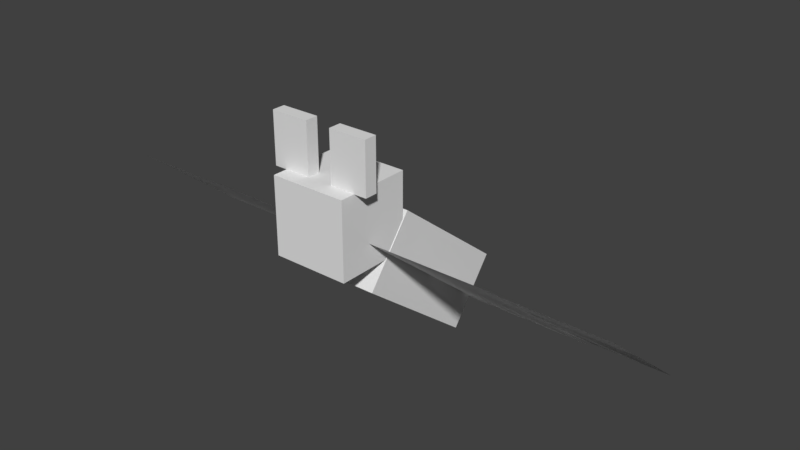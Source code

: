 # Source: bat.blend  (saved by Blender 2.78.0; exported with 4.5.12 LTS)
import bpy
from mathutils import Matrix  # noqa: F401  (used for matrix-valued properties, if any)

bpy.ops.wm.read_factory_settings(use_empty=True)
scene = bpy.context.scene
scene.name = 'Scene'

# ---- collections
col_collection_1 = bpy.data.collections.new('Collection 1'); scene.collection.children.link(col_collection_1)

# ---- world
world_world = bpy.data.worlds.new('World'); scene.world = world_world
world_world.color = (0.05088, 0.05088, 0.05088)
world_world.use_sun_shadow = False
world_world.sun_shadow_jitter_overblur = 0.0
world_world.cycles.sampling_method = 'MANUAL'

# ---- meshes
me_plane_004 = bpy.data.meshes.new('Plane.004')
me_plane_004.from_pydata([(-1.0, -1.0, 0.0), (1.0, -1.0, 0.0), (-1.0, 1.0, 0.0), (1.0, 1.0, 0.0)], [], [(0, 2, 3, 1)])
_uv = me_plane_004.uv_layers.new(name='UVMap')
_uv.uv.foreach_set('vector', [0.04688, 0.3594, 0.04688, 0.4531, 0.1406, 0.4531, 0.1406, 0.3594])
me_plane_004.use_remesh_preserve_volume = False
me_plane_004.use_remesh_preserve_attributes = False
me_plane_004.use_mirror_vertex_groups = False
me_plane_004.update()
me_plane_001 = bpy.data.meshes.new('Plane.001')
me_plane_001.from_pydata([(-1.0, -1.0, 0.0), (1.0, -1.0, 0.0), (-1.0, 1.0, 0.0), (1.0, 1.0, 0.0)], [], [(0, 1, 3, 2)])
_uv = me_plane_001.uv_layers.new(name='UVMap')
_uv.uv.foreach_set('vector', [0.04688, 0.3594, 0.1406, 0.3594, 0.1406, 0.4531, 0.04688, 0.4531])
me_plane_001.use_remesh_preserve_volume = False
me_plane_001.use_remesh_preserve_attributes = False
me_plane_001.use_mirror_vertex_groups = False
me_plane_001.update()
me_plane_012 = bpy.data.meshes.new('Plane.012')
me_plane_012.from_pydata([(-1.0, -1.0, 0.0), (1.0, -1.0, 0.0), (-1.0, 1.0, 0.0), (1.0, 1.0, 0.0)], [], [(0, 1, 3, 2)])
_uv = me_plane_012.uv_layers.new(name='UVMap')
_uv.uv.foreach_set('vector', [0.3906, 0.5625, 0.5156, 0.5625, 0.5156, 0.7344, 0.3906, 0.7344])
me_plane_012.use_remesh_preserve_volume = False
me_plane_012.use_remesh_preserve_attributes = False
me_plane_012.use_mirror_vertex_groups = False
me_plane_012.update()
me_plane_011 = bpy.data.meshes.new('Plane.011')
me_plane_011.from_pydata([(-1.0, -1.0, 0.0), (1.0, -1.0, 0.0), (-1.0, 1.0, 0.0), (1.0, 1.0, 0.0)], [], [(0, 1, 3, 2)])
_uv = me_plane_011.uv_layers.new(name='UVMap')
_uv.uv.foreach_set('vector', [0.6719, 0.7344, 0.8281, 0.7344, 0.8281, 0.9844, 0.6719, 0.9844])
me_plane_011.use_remesh_preserve_volume = False
me_plane_011.use_remesh_preserve_attributes = False
me_plane_011.use_mirror_vertex_groups = False
me_plane_011.update()
me_plane_010 = bpy.data.meshes.new('Plane.010')
me_plane_010.from_pydata([(-1.0, -1.0, 0.0), (1.0, -1.0, 0.0), (-1.0, 1.0, 0.0), (1.0, 1.0, 0.0)], [], [(0, 2, 3, 1)])
_uv = me_plane_010.uv_layers.new(name='UVMap')
_uv.uv.foreach_set('vector', [0.6719, 0.7344, 0.6719, 0.9844, 0.8281, 0.9844, 0.8281, 0.7344])
me_plane_010.use_remesh_preserve_volume = False
me_plane_010.use_remesh_preserve_attributes = False
me_plane_010.use_mirror_vertex_groups = False
me_plane_010.update()
me_plane_009 = bpy.data.meshes.new('Plane.009')
me_plane_009.from_pydata([(-1.0, -1.0, 0.0), (1.0, -1.0, 0.0), (-1.0, 1.0, 0.0), (1.0, 1.0, 0.0)], [], [(0, 2, 3, 1)])
_uv = me_plane_009.uv_layers.new(name='UVMap')
_uv.uv.foreach_set('vector', [0.3906, 0.5625, 0.3906, 0.7344, 0.5156, 0.7344, 0.5156, 0.5625])
me_plane_009.use_remesh_preserve_volume = False
me_plane_009.use_remesh_preserve_attributes = False
me_plane_009.use_mirror_vertex_groups = False
me_plane_009.update()
me_plane_008 = bpy.data.meshes.new('Plane.008')
me_plane_008.from_pydata([(-1.0, -1.0, 0.0), (1.0, -1.0, 0.0), (-1.0, 1.0, 0.0), (1.0, 1.0, 0.0)], [], [(0, 2, 3, 1)])
_uv = me_plane_008.uv_layers.new(name='UVMap')
_uv.uv.foreach_set('vector', [0.3906, 0.5625, 0.3906, 0.7344, 0.5156, 0.7344, 0.5156, 0.5625])
me_plane_008.use_remesh_preserve_volume = False
me_plane_008.use_remesh_preserve_attributes = False
me_plane_008.use_mirror_vertex_groups = False
me_plane_008.update()
me_plane_007 = bpy.data.meshes.new('Plane.007')
me_plane_007.from_pydata([(-1.0, -1.0, 0.0), (1.0, -1.0, 0.0), (-1.0, 1.0, 0.0), (1.0, 1.0, 0.0)], [], [(0, 2, 3, 1)])
_uv = me_plane_007.uv_layers.new(name='UVMap')
_uv.uv.foreach_set('vector', [0.6719, 0.7344, 0.6719, 0.9844, 0.8281, 0.9844, 0.8281, 0.7344])
me_plane_007.use_remesh_preserve_volume = False
me_plane_007.use_remesh_preserve_attributes = False
me_plane_007.use_mirror_vertex_groups = False
me_plane_007.update()
me_plane_003 = bpy.data.meshes.new('Plane.003')
me_plane_003.from_pydata([(-1.0, -1.0, 0.0), (1.0, -1.0, 0.0), (-1.0, 1.0, 0.0), (1.0, 1.0, 0.0)], [], [(0, 1, 3, 2)])
_uv = me_plane_003.uv_layers.new(name='UVMap')
_uv.uv.foreach_set('vector', [0.6719, 0.7344, 0.8281, 0.7344, 0.8281, 0.9844, 0.6719, 0.9844])
me_plane_003.use_remesh_preserve_volume = False
me_plane_003.use_remesh_preserve_attributes = False
me_plane_003.use_mirror_vertex_groups = False
me_plane_003.update()
me_plane_002 = bpy.data.meshes.new('Plane.002')
me_plane_002.from_pydata([(-1.0, -1.0, 0.0), (1.0, -1.0, 0.0), (-1.0, 1.0, 0.0), (1.0, 1.0, 0.0)], [], [(0, 1, 3, 2)])
_uv = me_plane_002.uv_layers.new(name='UVMap')
_uv.uv.foreach_set('vector', [0.3906, 0.5625, 0.5156, 0.5625, 0.5156, 0.7344, 0.3906, 0.7344])
me_plane_002.use_remesh_preserve_volume = False
me_plane_002.use_remesh_preserve_attributes = False
me_plane_002.use_mirror_vertex_groups = False
me_plane_002.update()
me_cube_003 = bpy.data.meshes.new('Cube.003')
me_cube_003.from_pydata([(-1.0, -1.0, -1.0), (-1.0, -1.0, 1.0), (-1.0, 1.0, -1.0), (-1.0, 1.0, 1.0), (1.0, -1.0, -1.0), (1.0, -1.0, 1.0), (1.0, 1.0, -1.0), (1.0, 1.0, 1.0)], [], [(0, 1, 3, 2), (2, 3, 7, 6), (6, 7, 5, 4), (4, 5, 1, 0), (2, 6, 4, 0), (7, 3, 1, 5)])
_uv = me_cube_003.uv_layers.new(name='UVMap')
_uv.uv.foreach_set('vector', [0.3906, 0.9219, 0.3906, 0.9844, 0.375, 0.9844, 0.375, 0.9219, 0.5, 0.9219, 0.5, 0.9844, 0.4531, 0.9844, 0.4531, 0.9219, 0.4531, 0.9219, 0.4531, 0.9844, 0.4375, 0.9844, 0.4375, 0.9219, 0.4375, 0.9219, 0.4375, 0.9844, 0.3906, 0.9844, 0.3906, 0.9219, 0.4844, 1.0, 0.4375, 1.0, 0.4375, 0.9844, 0.4844, 0.9844, 0.4375, 1.0, 0.3906, 1.0, 0.3906, 0.9844, 0.4375, 0.9844])
me_cube_003.use_remesh_preserve_volume = False
me_cube_003.use_remesh_preserve_attributes = False
me_cube_003.use_mirror_vertex_groups = False
me_cube_003.update()
me_cube_002 = bpy.data.meshes.new('Cube.002')
me_cube_002.from_pydata([(-1.0, -1.0, -1.0), (-1.0, -1.0, 1.0), (-1.0, 1.0, -1.0), (-1.0, 1.0, 1.0), (1.0, -1.0, -1.0), (1.0, -1.0, 1.0), (1.0, 1.0, -1.0), (1.0, 1.0, 1.0)], [], [(0, 1, 3, 2), (2, 3, 7, 6), (6, 7, 5, 4), (4, 5, 1, 0), (2, 6, 4, 0), (7, 3, 1, 5)])
_uv = me_cube_002.uv_layers.new(name='UVMap')
_uv.uv.foreach_set('vector', [0.09375, 0.4688, 0.09375, 0.6562, 0.0, 0.6562, 0.0, 0.4688, 0.375, 0.4688, 0.375, 0.6562, 0.2812, 0.6562, 0.2812, 0.4688, 0.2812, 0.4688, 0.2812, 0.6562, 0.1875, 0.6562, 0.1875, 0.4688, 0.1875, 0.4688, 0.1875, 0.6562, 0.09375, 0.6562, 0.09375, 0.4688, 0.2812, 0.75, 0.1875, 0.75, 0.1875, 0.6562, 0.2812, 0.6562, 0.1875, 0.75, 0.09375, 0.75, 0.09375, 0.6562, 0.1875, 0.6562])
me_cube_002.use_remesh_preserve_volume = False
me_cube_002.use_remesh_preserve_attributes = False
me_cube_002.use_mirror_vertex_groups = False
me_cube_002.update()
me_cube_001 = bpy.data.meshes.new('Cube.001')
me_cube_001.from_pydata([(-1.0, -1.0, -1.0), (-1.0, -1.0, 1.0), (-1.0, 1.0, -1.0), (-1.0, 1.0, 1.0), (1.0, -1.0, -1.0), (1.0, -1.0, 1.0), (1.0, 1.0, -1.0), (1.0, 1.0, 1.0)], [], [(0, 1, 3, 2), (2, 3, 7, 6), (6, 7, 5, 4), (4, 5, 1, 0), (2, 6, 4, 0), (7, 3, 1, 5)])
_uv = me_cube_001.uv_layers.new(name='UVMap')
_uv.uv.foreach_set('vector', [0.3906, 0.9219, 0.3906, 0.9844, 0.375, 0.9844, 0.375, 0.9219, 0.4531, 0.9219, 0.4531, 0.9844, 0.5, 0.9844, 0.5, 0.9219, 0.4531, 0.9219, 0.4531, 0.9844, 0.4375, 0.9844, 0.4375, 0.9219, 0.3906, 0.9219, 0.3906, 0.9844, 0.4375, 0.9844, 0.4375, 0.9219, 0.4844, 1.0, 0.4375, 1.0, 0.4375, 0.9844, 0.4844, 0.9844, 0.4375, 1.0, 0.3906, 1.0, 0.3906, 0.9844, 0.4375, 0.9844])
me_cube_001.use_remesh_preserve_volume = False
me_cube_001.use_remesh_preserve_attributes = False
me_cube_001.use_mirror_vertex_groups = False
me_cube_001.update()
me_cube = bpy.data.meshes.new('Cube')
me_cube.from_pydata([(-1.0, -1.0, -1.0), (-1.0, -1.0, 1.0), (-1.0, 1.0, -1.0), (-1.0, 1.0, 1.0), (1.0, -1.0, -1.0), (1.0, -1.0, 1.0), (1.0, 1.0, -1.0), (1.0, 1.0, 1.0)], [], [(0, 1, 3, 2), (2, 3, 7, 6), (6, 7, 5, 4), (4, 5, 1, 0), (2, 6, 4, 0), (7, 3, 1, 5)])
_uv = me_cube.uv_layers.new(name='UVMap')
_uv.uv.foreach_set('vector', [0.09375, 0.8125, 0.09375, 0.9062, 0.0, 0.9062, 0.0, 0.8125, 0.375, 0.8125, 0.375, 0.9062, 0.2812, 0.9062, 0.2812, 0.8125, 0.2812, 0.8125, 0.2812, 0.9062, 0.1875, 0.9062, 0.1875, 0.8125, 0.1875, 0.8125, 0.1875, 0.9062, 0.09375, 0.9062, 0.09375, 0.8125, 0.2812, 1.0, 0.1875, 1.0, 0.1875, 0.9062, 0.2812, 0.9062, 0.1875, 1.0, 0.09375, 1.0, 0.09375, 0.9062, 0.1875, 0.9062])
me_cube.use_remesh_preserve_volume = False
me_cube.use_remesh_preserve_attributes = False
me_cube.use_mirror_vertex_groups = False
me_cube.update()
arm_armature = bpy.data.armatures.new('Armature')  # bones are not reproduced

# ---- objects
ob_armature = bpy.data.objects.new('Armature', arm_armature)
ob_legs = bpy.data.objects.new('legs', me_plane_004)
ob_legs1 = bpy.data.objects.new('legs1', me_plane_001)
ob_wing_left2 = bpy.data.objects.new('wing.left2', me_plane_012)
ob_wing_left1 = bpy.data.objects.new('wing.left1', me_plane_011)
ob_wing_left11 = bpy.data.objects.new('wing.left11', me_plane_010)
ob_wing_left21 = bpy.data.objects.new('wing.left21', me_plane_009)
ob_wing_right2 = bpy.data.objects.new('wing.right2', me_plane_008)
ob_wing_right1 = bpy.data.objects.new('wing.right1', me_plane_007)
ob_wing_right11 = bpy.data.objects.new('wing.right11', me_plane_003)
ob_wing_right21 = bpy.data.objects.new('wing.right21', me_plane_002)
ob_ear_right = bpy.data.objects.new('ear.right', me_cube_003)
ob_body = bpy.data.objects.new('body', me_cube_002)
ob_ear_left = bpy.data.objects.new('ear.left', me_cube_001)
ob_head = bpy.data.objects.new('head', me_cube)

# ---- transforms, parenting, visibility, modifiers, constraints
ob_armature.location = (0.0, 0.8698, 2.861)
ob_armature.show_in_front = True
ob_armature.lineart.crease_threshold = 0.0
ob_legs.parent = ob_armature
ob_legs.matrix_parent_inverse = Matrix(((1.0, 0.0, 0.0, -0.0), (0.0, 1.0, 0.0, -0.8698), (0.0, 0.0, 1.0, -2.861), (0.0, 0.0, 0.0, 1.0)))
ob_legs.location = (-1.964e-08, 1.375, 2.473)
ob_legs.rotation_euler = (2.454, 1.409e-16, 3.937e-16)
ob_legs.scale = (0.6, 0.6, 1.0)
ob_legs.lineart.crease_threshold = 0.0
_vg = ob_legs.vertex_groups.new(name='body')
_vg = ob_legs.vertex_groups.new(name='head')
_vg = ob_legs.vertex_groups.new(name='ear.left')
_vg = ob_legs.vertex_groups.new(name='ear.right')
_vg = ob_legs.vertex_groups.new(name='wing.left1')
_vg = ob_legs.vertex_groups.new(name='wing.left2')
_vg = ob_legs.vertex_groups.new(name='wing.right1')
_vg = ob_legs.vertex_groups.new(name='wing.right2')
_vg = ob_legs.vertex_groups.new(name='legs')
_vg.add([0, 1, 2, 3], 1.0, 'REPLACE')
_m = ob_legs.modifiers.new('Armature', 'ARMATURE')
_m.object = ob_armature
ob_legs1.parent = ob_armature
ob_legs1.matrix_parent_inverse = Matrix(((1.0, 0.0, 0.0, -0.0), (0.0, 1.0, 0.0, -0.8698), (0.0, 0.0, 1.0, -2.861), (0.0, 0.0, 0.0, 1.0)))
ob_legs1.location = (-1.964e-08, 1.375, 2.473)
ob_legs1.rotation_euler = (2.454, 1.409e-16, 3.937e-16)
ob_legs1.scale = (0.6, 0.6, 1.0)
ob_legs1.lineart.crease_threshold = 0.0
_vg = ob_legs1.vertex_groups.new(name='body')
_vg = ob_legs1.vertex_groups.new(name='head')
_vg = ob_legs1.vertex_groups.new(name='ear.left')
_vg = ob_legs1.vertex_groups.new(name='ear.right')
_vg = ob_legs1.vertex_groups.new(name='wing.left1')
_vg = ob_legs1.vertex_groups.new(name='wing.left2')
_vg = ob_legs1.vertex_groups.new(name='wing.right1')
_vg = ob_legs1.vertex_groups.new(name='wing.right2')
_vg = ob_legs1.vertex_groups.new(name='legs')
_vg.add([0, 1, 2, 3], 1.0, 'REPLACE')
_m = ob_legs1.modifiers.new('Armature', 'ARMATURE')
_m.object = ob_armature
ob_wing_left2.parent = ob_armature
ob_wing_left2.matrix_parent_inverse = Matrix(((1.0, 0.0, 0.0, -0.0), (0.0, 1.0, 0.0, -0.8698), (0.0, 0.0, 1.0, -2.861), (0.0, 0.0, 0.0, 1.0)))
ob_wing_left2.location = (3.387, -0.3825, 3.818)
ob_wing_left2.rotation_euler = (0.6757, -3.681e-07, -3.142)
ob_wing_left2.scale = (0.8, 1.1, 1.0)
ob_wing_left2.lineart.crease_threshold = 0.0
_vg = ob_wing_left2.vertex_groups.new(name='body')
_vg = ob_wing_left2.vertex_groups.new(name='head')
_vg = ob_wing_left2.vertex_groups.new(name='ear.left')
_vg = ob_wing_left2.vertex_groups.new(name='ear.right')
_vg = ob_wing_left2.vertex_groups.new(name='wing.left1')
_vg.add([0, 1, 2, 3], 1.0, 'REPLACE')
_vg = ob_wing_left2.vertex_groups.new(name='wing.left2')
_vg = ob_wing_left2.vertex_groups.new(name='wing.right1')
_vg = ob_wing_left2.vertex_groups.new(name='wing.right2')
_vg = ob_wing_left2.vertex_groups.new(name='legs')
_m = ob_wing_left2.modifiers.new('Armature', 'ARMATURE')
_m.object = ob_armature
ob_wing_left1.parent = ob_armature
ob_wing_left1.matrix_parent_inverse = Matrix(((1.0, 0.0, 0.0, -0.0), (0.0, 1.0, 0.0, -0.8698), (0.0, 0.0, 1.0, -2.861), (0.0, 0.0, 0.0, 1.0)))
ob_wing_left1.location = (1.589, -0.1485, 3.63)
ob_wing_left1.rotation_euler = (0.6757, -3.681e-07, -3.142)
ob_wing_left1.scale = (1.0, 1.6, 1.0)
ob_wing_left1.lineart.crease_threshold = 0.0
_vg = ob_wing_left1.vertex_groups.new(name='body')
_vg = ob_wing_left1.vertex_groups.new(name='head')
_vg = ob_wing_left1.vertex_groups.new(name='ear.left')
_vg = ob_wing_left1.vertex_groups.new(name='ear.right')
_vg = ob_wing_left1.vertex_groups.new(name='wing.left1')
_vg.add([0, 1, 2, 3], 1.0, 'REPLACE')
_vg = ob_wing_left1.vertex_groups.new(name='wing.left2')
_vg = ob_wing_left1.vertex_groups.new(name='wing.right1')
_vg = ob_wing_left1.vertex_groups.new(name='wing.right2')
_vg = ob_wing_left1.vertex_groups.new(name='legs')
_m = ob_wing_left1.modifiers.new('Armature', 'ARMATURE')
_m.object = ob_armature
ob_wing_left11.parent = ob_armature
ob_wing_left11.matrix_parent_inverse = Matrix(((1.0, 0.0, 0.0, -0.0), (0.0, 1.0, 0.0, -0.8698), (0.0, 0.0, 1.0, -2.861), (0.0, 0.0, 0.0, 1.0)))
ob_wing_left11.location = (1.589, -0.1485, 3.63)
ob_wing_left11.rotation_euler = (0.6757, -3.681e-07, -3.142)
ob_wing_left11.scale = (1.0, 1.6, 1.0)
ob_wing_left11.lineart.crease_threshold = 0.0
_vg = ob_wing_left11.vertex_groups.new(name='body')
_vg = ob_wing_left11.vertex_groups.new(name='head')
_vg = ob_wing_left11.vertex_groups.new(name='ear.left')
_vg = ob_wing_left11.vertex_groups.new(name='ear.right')
_vg = ob_wing_left11.vertex_groups.new(name='wing.left1')
_vg.add([0, 1, 2, 3], 1.0, 'REPLACE')
_vg = ob_wing_left11.vertex_groups.new(name='wing.left2')
_vg = ob_wing_left11.vertex_groups.new(name='wing.right1')
_vg = ob_wing_left11.vertex_groups.new(name='wing.right2')
_vg = ob_wing_left11.vertex_groups.new(name='legs')
_m = ob_wing_left11.modifiers.new('Armature', 'ARMATURE')
_m.object = ob_armature
ob_wing_left21.parent = ob_armature
ob_wing_left21.matrix_parent_inverse = Matrix(((1.0, 0.0, 0.0, -0.0), (0.0, 1.0, 0.0, -0.8698), (0.0, 0.0, 1.0, -2.861), (0.0, 0.0, 0.0, 1.0)))
ob_wing_left21.location = (3.387, -0.3825, 3.818)
ob_wing_left21.rotation_euler = (0.6757, -2.496e-07, -3.142)
ob_wing_left21.scale = (0.8, 1.1, 1.0)
ob_wing_left21.lineart.crease_threshold = 0.0
_vg = ob_wing_left21.vertex_groups.new(name='body')
_vg = ob_wing_left21.vertex_groups.new(name='head')
_vg = ob_wing_left21.vertex_groups.new(name='ear.left')
_vg = ob_wing_left21.vertex_groups.new(name='ear.right')
_vg = ob_wing_left21.vertex_groups.new(name='wing.left1')
_vg.add([0, 1, 2, 3], 1.0, 'REPLACE')
_vg = ob_wing_left21.vertex_groups.new(name='wing.left2')
_vg = ob_wing_left21.vertex_groups.new(name='wing.right1')
_vg = ob_wing_left21.vertex_groups.new(name='wing.right2')
_vg = ob_wing_left21.vertex_groups.new(name='legs')
_m = ob_wing_left21.modifiers.new('Armature', 'ARMATURE')
_m.object = ob_armature
ob_wing_right2.parent = ob_armature
ob_wing_right2.matrix_parent_inverse = Matrix(((1.0, 0.0, 0.0, -0.0), (0.0, 1.0, 0.0, -0.8698), (0.0, 0.0, 1.0, -2.861), (0.0, 0.0, 0.0, 1.0)))
ob_wing_right2.location = (-3.398, -0.3825, 3.818)
ob_wing_right2.rotation_euler = (2.466, 1.389e-16, 3.953e-16)
ob_wing_right2.scale = (0.8, 1.1, 1.0)
ob_wing_right2.lineart.crease_threshold = 0.0
_vg = ob_wing_right2.vertex_groups.new(name='body')
_vg = ob_wing_right2.vertex_groups.new(name='head')
_vg = ob_wing_right2.vertex_groups.new(name='ear.left')
_vg = ob_wing_right2.vertex_groups.new(name='ear.right')
_vg = ob_wing_right2.vertex_groups.new(name='wing.left1')
_vg = ob_wing_right2.vertex_groups.new(name='wing.left2')
_vg = ob_wing_right2.vertex_groups.new(name='wing.right1')
_vg.add([0, 1, 2, 3], 1.0, 'REPLACE')
_vg = ob_wing_right2.vertex_groups.new(name='wing.right2')
_vg = ob_wing_right2.vertex_groups.new(name='legs')
_m = ob_wing_right2.modifiers.new('Armature', 'ARMATURE')
_m.object = ob_armature
ob_wing_right1.parent = ob_armature
ob_wing_right1.matrix_parent_inverse = Matrix(((1.0, 0.0, 0.0, -0.0), (0.0, 1.0, 0.0, -0.8698), (0.0, 0.0, 1.0, -2.861), (0.0, 0.0, 0.0, 1.0)))
ob_wing_right1.location = (-1.6, -0.1485, 3.63)
ob_wing_right1.rotation_euler = (2.466, 1.389e-16, 3.953e-16)
ob_wing_right1.scale = (1.0, 1.6, 1.0)
ob_wing_right1.lineart.crease_threshold = 0.0
_vg = ob_wing_right1.vertex_groups.new(name='body')
_vg = ob_wing_right1.vertex_groups.new(name='head')
_vg = ob_wing_right1.vertex_groups.new(name='ear.left')
_vg = ob_wing_right1.vertex_groups.new(name='ear.right')
_vg = ob_wing_right1.vertex_groups.new(name='wing.left1')
_vg = ob_wing_right1.vertex_groups.new(name='wing.left2')
_vg = ob_wing_right1.vertex_groups.new(name='wing.right1')
_vg.add([0, 1, 2, 3], 1.0, 'REPLACE')
_vg = ob_wing_right1.vertex_groups.new(name='wing.right2')
_vg = ob_wing_right1.vertex_groups.new(name='legs')
_m = ob_wing_right1.modifiers.new('Armature', 'ARMATURE')
_m.object = ob_armature
ob_wing_right11.parent = ob_armature
ob_wing_right11.matrix_parent_inverse = Matrix(((1.0, 0.0, 0.0, -0.0), (0.0, 1.0, 0.0, -0.8698), (0.0, 0.0, 1.0, -2.861), (0.0, 0.0, 0.0, 1.0)))
ob_wing_right11.location = (-1.6, -0.1485, 3.63)
ob_wing_right11.rotation_euler = (2.466, 1.389e-16, 3.953e-16)
ob_wing_right11.scale = (1.0, 1.6, 1.0)
ob_wing_right11.lineart.crease_threshold = 0.0
_vg = ob_wing_right11.vertex_groups.new(name='body')
_vg = ob_wing_right11.vertex_groups.new(name='head')
_vg = ob_wing_right11.vertex_groups.new(name='ear.left')
_vg = ob_wing_right11.vertex_groups.new(name='ear.right')
_vg = ob_wing_right11.vertex_groups.new(name='wing.left1')
_vg = ob_wing_right11.vertex_groups.new(name='wing.left2')
_vg = ob_wing_right11.vertex_groups.new(name='wing.right1')
_vg.add([0, 1, 2, 3], 1.0, 'REPLACE')
_vg = ob_wing_right11.vertex_groups.new(name='wing.right2')
_vg = ob_wing_right11.vertex_groups.new(name='legs')
_m = ob_wing_right11.modifiers.new('Armature', 'ARMATURE')
_m.object = ob_armature
ob_wing_right21.parent = ob_armature
ob_wing_right21.matrix_parent_inverse = Matrix(((1.0, 0.0, 0.0, -0.0), (0.0, 1.0, 0.0, -0.8698), (0.0, 0.0, 1.0, -2.861), (0.0, 0.0, 0.0, 1.0)))
ob_wing_right21.location = (-3.398, -0.3825, 3.818)
ob_wing_right21.rotation_euler = (2.466, 1.389e-16, 3.953e-16)
ob_wing_right21.scale = (0.8, 1.1, 1.0)
ob_wing_right21.lineart.crease_threshold = 0.0
_vg = ob_wing_right21.vertex_groups.new(name='body')
_vg = ob_wing_right21.vertex_groups.new(name='head')
_vg = ob_wing_right21.vertex_groups.new(name='ear.left')
_vg = ob_wing_right21.vertex_groups.new(name='ear.right')
_vg = ob_wing_right21.vertex_groups.new(name='wing.left1')
_vg = ob_wing_right21.vertex_groups.new(name='wing.left2')
_vg = ob_wing_right21.vertex_groups.new(name='wing.right1')
_vg.add([0, 1, 2, 3], 1.0, 'REPLACE')
_vg = ob_wing_right21.vertex_groups.new(name='wing.right2')
_vg = ob_wing_right21.vertex_groups.new(name='legs')
_m = ob_wing_right21.modifiers.new('Armature', 'ARMATURE')
_m.object = ob_armature
ob_ear_right.parent = ob_armature
ob_ear_right.matrix_parent_inverse = Matrix(((1.0, 0.0, 0.0, -0.0), (0.0, 1.0, 0.0, -0.8698), (0.0, 0.0, 1.0, -2.861), (0.0, 0.0, 0.0, 1.0)))
ob_ear_right.location = (-0.502, -1.558, 5.84)
ob_ear_right.rotation_euler = (0.0006192, 1.375e-19, 3.97e-23)
ob_ear_right.scale = (0.3, 0.1, 0.4)
ob_ear_right.lineart.crease_threshold = 0.0
_vg = ob_ear_right.vertex_groups.new(name='body')
_vg = ob_ear_right.vertex_groups.new(name='head')
_vg = ob_ear_right.vertex_groups.new(name='ear.left')
_vg = ob_ear_right.vertex_groups.new(name='ear.right')
_vg.add([0, 1, 2, 3, 4, 5, 6, 7], 1.0, 'REPLACE')
_vg = ob_ear_right.vertex_groups.new(name='wing.left1')
_vg = ob_ear_right.vertex_groups.new(name='wing.left2')
_vg = ob_ear_right.vertex_groups.new(name='wing.right1')
_vg = ob_ear_right.vertex_groups.new(name='wing.right2')
_vg = ob_ear_right.vertex_groups.new(name='legs')
_m = ob_ear_right.modifiers.new('Armature', 'ARMATURE')
_m.object = ob_armature
ob_body.parent = ob_armature
ob_body.matrix_parent_inverse = Matrix(((1.0, 0.0, 0.0, -0.0), (0.0, 1.0, 0.0, -0.8698), (0.0, 0.0, 1.0, -2.861), (0.0, 0.0, 0.0, 1.0)))
ob_body.location = (-1.964e-08, -0.0243, 3.6)
ob_body.rotation_euler = (0.9137, 1.758e-16, 8.642e-17)
ob_body.scale = (0.61, 0.61, 1.21)
ob_body.lineart.crease_threshold = 0.0
_vg = ob_body.vertex_groups.new(name='body')
_vg.add([0, 1, 2, 3, 4, 5, 6, 7], 1.0, 'REPLACE')
_vg = ob_body.vertex_groups.new(name='head')
_vg = ob_body.vertex_groups.new(name='ear.left')
_vg = ob_body.vertex_groups.new(name='ear.right')
_vg = ob_body.vertex_groups.new(name='wing.left1')
_vg = ob_body.vertex_groups.new(name='wing.left2')
_vg = ob_body.vertex_groups.new(name='wing.right1')
_vg = ob_body.vertex_groups.new(name='wing.right2')
_vg = ob_body.vertex_groups.new(name='legs')
_m = ob_body.modifiers.new('Armature', 'ARMATURE')
_m.object = ob_armature
ob_ear_left.parent = ob_armature
ob_ear_left.matrix_parent_inverse = Matrix(((1.0, 0.0, 0.0, -0.0), (0.0, 1.0, 0.0, -0.8698), (0.0, 0.0, 1.0, -2.861), (0.0, 0.0, 0.0, 1.0)))
ob_ear_left.location = (0.4973, -1.558, 5.84)
ob_ear_left.rotation_euler = (0.0006192, 1.375e-19, 3.97e-23)
ob_ear_left.scale = (0.3, 0.1, 0.4)
ob_ear_left.lineart.crease_threshold = 0.0
_vg = ob_ear_left.vertex_groups.new(name='body')
_vg = ob_ear_left.vertex_groups.new(name='head')
_vg = ob_ear_left.vertex_groups.new(name='ear.left')
_vg.add([0, 1, 2, 3, 4, 5, 6, 7], 1.0, 'REPLACE')
_vg = ob_ear_left.vertex_groups.new(name='ear.right')
_vg = ob_ear_left.vertex_groups.new(name='wing.left1')
_vg = ob_ear_left.vertex_groups.new(name='wing.left2')
_vg = ob_ear_left.vertex_groups.new(name='wing.right1')
_vg = ob_ear_left.vertex_groups.new(name='wing.right2')
_vg = ob_ear_left.vertex_groups.new(name='legs')
_m = ob_ear_left.modifiers.new('Armature', 'ARMATURE')
_m.object = ob_armature
ob_head.parent = ob_armature
ob_head.matrix_parent_inverse = Matrix(((1.0, 0.0, 0.0, -0.0), (0.0, 1.0, 0.0, -0.8698), (0.0, 0.0, 1.0, -2.861), (0.0, 0.0, 0.0, 1.0)))
ob_head.location = (-1.967e-08, -1.296, 4.844)
ob_head.rotation_euler = (0.0006192, 1.375e-19, 3.64e-23)
ob_head.scale = (0.6, 0.6, 0.6)
ob_head.lineart.crease_threshold = 0.0
_vg = ob_head.vertex_groups.new(name='body')
_vg = ob_head.vertex_groups.new(name='head')
_vg.add([0, 1, 2, 3, 4, 5, 6, 7], 1.0, 'REPLACE')
_vg = ob_head.vertex_groups.new(name='ear.left')
_vg = ob_head.vertex_groups.new(name='ear.right')
_vg = ob_head.vertex_groups.new(name='wing.left1')
_vg = ob_head.vertex_groups.new(name='wing.left2')
_vg = ob_head.vertex_groups.new(name='wing.right1')
_vg = ob_head.vertex_groups.new(name='wing.right2')
_vg = ob_head.vertex_groups.new(name='legs')
_m = ob_head.modifiers.new('Armature', 'ARMATURE')
_m.object = ob_armature

# ---- collection membership
col_collection_1.objects.link(ob_armature)
col_collection_1.objects.link(ob_legs)
col_collection_1.objects.link(ob_legs1)
col_collection_1.objects.link(ob_wing_left2)
col_collection_1.objects.link(ob_wing_left1)
col_collection_1.objects.link(ob_wing_left11)
col_collection_1.objects.link(ob_wing_left21)
col_collection_1.objects.link(ob_wing_right2)
col_collection_1.objects.link(ob_wing_right1)
col_collection_1.objects.link(ob_wing_right11)
col_collection_1.objects.link(ob_wing_right21)
col_collection_1.objects.link(ob_ear_right)
col_collection_1.objects.link(ob_body)
col_collection_1.objects.link(ob_ear_left)
col_collection_1.objects.link(ob_head)

# ---- scene / render settings (as saved in the file)
scene.frame_start = 0; scene.frame_end = 80; scene.frame_set(0)
scene.render.engine = 'BLENDER_EEVEE_NEXT'
scene.render.resolution_percentage = 50
scene.render.dither_intensity = 0.0
scene.render.film_transparent = True
scene.cycles.use_denoising = False
scene.cycles.samples = 128
scene.cycles.sampling_pattern = 'TABULATED_SOBOL'
scene.cycles.light_sampling_threshold = 0.0
scene.cycles.use_adaptive_sampling = False
scene.cycles.use_light_tree = False
scene.cycles.blur_glossy = 0.0
scene.cycles.sample_clamp_indirect = 0.0
scene.view_settings.view_transform = 'Standard'
bpy.context.view_layer.update()

# ---- added for rendering (the .blend has no active camera and no usable light): camera, sun
cam_auto = bpy.data.cameras.new('AutoCamera')
cam_auto.lens = 50.0
cam_auto.sensor_width = 36.0
cam_auto.clip_end = 1000.0
ob_auto_camera = bpy.data.objects.new('AutoCamera', cam_auto)
scene.collection.objects.link(ob_auto_camera)
ob_auto_camera.location = (9.16033, -11.0276, 11.4991)
ob_auto_camera.rotation_euler = (1.09748, -7.21219e-08, 0.694738)
scene.camera = ob_auto_camera
light_auto_sun = bpy.data.lights.new('AutoSun', 'SUN')
light_auto_sun.energy = 3.0
light_auto_sun.angle = 0.0523599
ob_auto_sun = bpy.data.objects.new('AutoSun', light_auto_sun)
scene.collection.objects.link(ob_auto_sun)
ob_auto_sun.rotation_euler = (0.872665, 0.174533, 0.523599)
bpy.context.view_layer.update()
